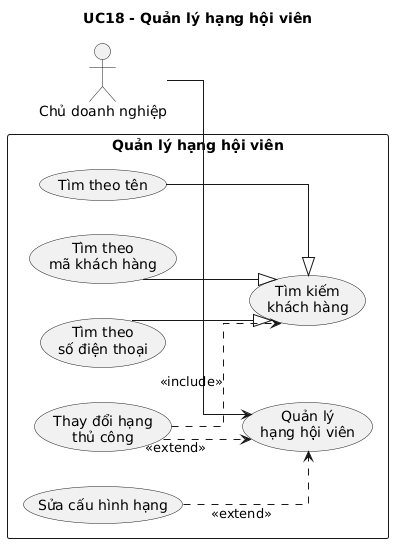

The diagram above was rendered by PlantUML. Its source (embedded in the PNG):
@startuml
left to right direction
skinparam linetype ortho
skinparam packageStyle rectangle
title UC18 - Quản lý hạng hội viên

actor "Chủ doanh nghiệp" as CDN

rectangle "Quản lý hạng hội viên" {
  usecase "Quản lý\nhạng hội viên" as UC18
  usecase "Sửa cấu hình hạng" as UC18a
  usecase "Thay đổi hạng\nthủ công" as UC18b
  usecase "Tìm kiếm\nkhách hàng" as UC18b1
  usecase "Tìm theo tên" as UC18b1a
  usecase "Tìm theo\nsố điện thoại" as UC18b1b
  usecase "Tìm theo\nmã khách hàng" as UC18b1c
}

CDN --> UC18
UC18a ..> UC18 : <<extend>>
UC18b ..> UC18 : <<extend>>
UC18b ..> UC18b1 : <<include>>
UC18b1a --|> UC18b1
UC18b1b --|> UC18b1
UC18b1c --|> UC18b1
@enduml